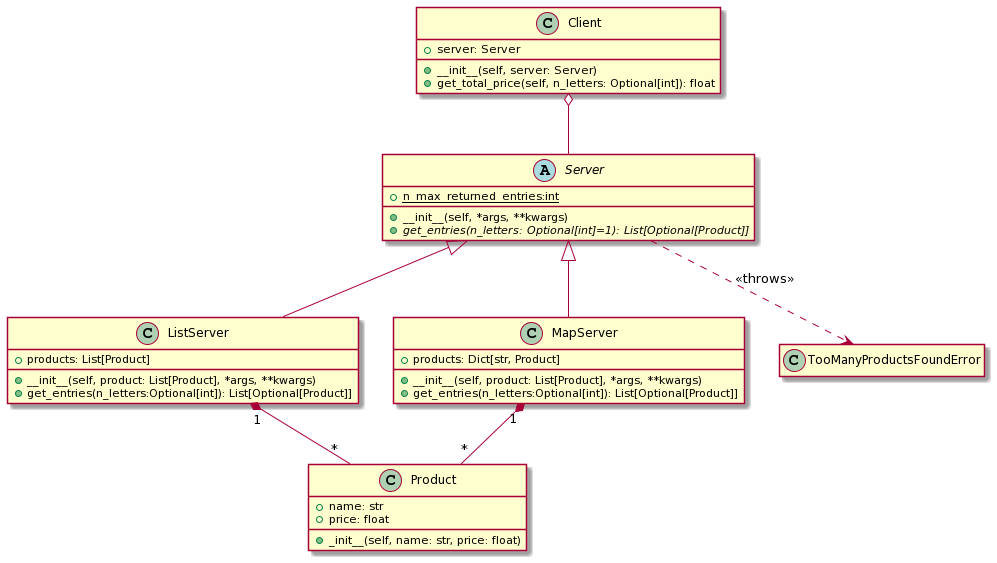

The diagram above was rendered by PlantUML. Its source (embedded in the PNG):
@startuml
hide empty members

abstract class Server {
  + {static} n_max_returned_entries:int
  + __init__(self, *args, **kwargs)
  + {abstract} get_entries(n_letters: Optional[int]=1): List[Optional[Product]]
}

class ListServer {
  + products: List[Product]
  + __init__(self, product: List[Product], *args, **kwargs)
  + get_entries(n_letters:Optional[int]): List[Optional[Product]]
}

Server <|-- ListServer
ListServer "1" *-- "*" Product

class MapServer {
  + products: Dict[str, Product]
  + __init__(self, product: List[Product], *args, **kwargs)
  + get_entries(n_letters:Optional[int]): List[Optional[Product]]
}

Server <|-- MapServer
MapServer "1" *-- "*" Product

class Client {
  + __init__(self, server: Server)
  + server: Server
  + get_total_price(self, n_letters: Optional[int]): float
}

Client o-- Server

class Product {
  + _init__(self, name: str, price: float)
  + name: str
  + price: float
}

class TooManyProductsFoundError { 
}

Server ..> TooManyProductsFoundError: << throws >>
@enduml